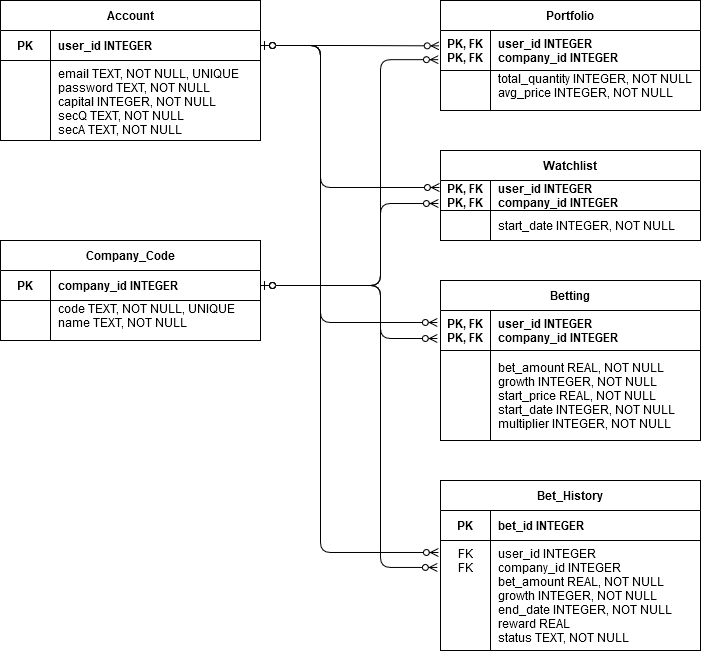

The diagram above was exported from draw.io. Its source (the exported page's mxGraphModel, read from the mxfile embedded in the PNG):
<mxGraphModel dx="1550" dy="835" grid="1" gridSize="10" guides="1" tooltips="1" connect="1" arrows="1" fold="1" page="1" pageScale="1" pageWidth="850" pageHeight="1100" math="0" shadow="0" extFonts="Permanent Marker^https://fonts.googleapis.com/css?family=Permanent+Marker">
  <root>
    <mxCell id="0" />
    <mxCell id="1" parent="0" />
    <mxCell id="wfZi0CvlXKr8NCouAIDd-32" value="Portfolio" style="shape=table;startSize=30;container=1;collapsible=1;childLayout=tableLayout;fixedRows=1;rowLines=0;fontStyle=1;align=center;resizeLast=1;" parent="1" vertex="1">
      <mxGeometry x="480" y="40" width="260" height="110" as="geometry" />
    </mxCell>
    <mxCell id="wfZi0CvlXKr8NCouAIDd-33" value="" style="shape=partialRectangle;collapsible=0;dropTarget=0;pointerEvents=0;fillColor=none;points=[[0,0.5],[1,0.5]];portConstraint=eastwest;top=0;left=0;right=0;bottom=1;" parent="wfZi0CvlXKr8NCouAIDd-32" vertex="1">
      <mxGeometry y="30" width="260" height="40" as="geometry" />
    </mxCell>
    <mxCell id="wfZi0CvlXKr8NCouAIDd-34" value="PK, FK&#10;PK, FK" style="shape=partialRectangle;overflow=hidden;connectable=0;fillColor=none;top=0;left=0;bottom=0;right=0;fontStyle=1;" parent="wfZi0CvlXKr8NCouAIDd-33" vertex="1">
      <mxGeometry width="50" height="40" as="geometry" />
    </mxCell>
    <mxCell id="wfZi0CvlXKr8NCouAIDd-35" value="user_id INTEGER&#10;company_id INTEGER" style="shape=partialRectangle;overflow=hidden;connectable=0;fillColor=none;top=0;left=0;bottom=0;right=0;align=left;spacingLeft=6;fontStyle=1;" parent="wfZi0CvlXKr8NCouAIDd-33" vertex="1">
      <mxGeometry x="50" width="210" height="40" as="geometry" />
    </mxCell>
    <mxCell id="wfZi0CvlXKr8NCouAIDd-36" value="" style="shape=partialRectangle;collapsible=0;dropTarget=0;pointerEvents=0;fillColor=none;points=[[0,0.5],[1,0.5]];portConstraint=eastwest;top=0;left=0;right=0;bottom=0;" parent="wfZi0CvlXKr8NCouAIDd-32" vertex="1">
      <mxGeometry y="70" width="260" height="30" as="geometry" />
    </mxCell>
    <mxCell id="wfZi0CvlXKr8NCouAIDd-37" value="" style="shape=partialRectangle;overflow=hidden;connectable=0;fillColor=none;top=0;left=0;bottom=0;right=0;" parent="wfZi0CvlXKr8NCouAIDd-36" vertex="1">
      <mxGeometry width="50" height="30" as="geometry" />
    </mxCell>
    <mxCell id="wfZi0CvlXKr8NCouAIDd-38" value="total_quantity INTEGER, NOT NULL&#10;avg_price INTEGER, NOT NULL&#10;" style="shape=partialRectangle;overflow=hidden;connectable=0;fillColor=none;top=0;left=0;bottom=0;right=0;align=left;spacingLeft=6;" parent="wfZi0CvlXKr8NCouAIDd-36" vertex="1">
      <mxGeometry x="50" width="210" height="30" as="geometry" />
    </mxCell>
    <mxCell id="wfZi0CvlXKr8NCouAIDd-42" value="" style="fontSize=12;html=1;endArrow=ERzeroToMany;startArrow=ERzeroToOne;edgeStyle=elbowEdgeStyle;exitX=1;exitY=0.5;exitDx=0;exitDy=0;entryX=-0.005;entryY=0.384;entryDx=0;entryDy=0;entryPerimeter=0;" parent="1" source="wfZi0CvlXKr8NCouAIDd-9" target="wfZi0CvlXKr8NCouAIDd-33" edge="1">
      <mxGeometry width="100" height="100" relative="1" as="geometry">
        <mxPoint x="749.2199999999998" y="105" as="sourcePoint" />
        <mxPoint x="660" y="199.15999999999997" as="targetPoint" />
      </mxGeometry>
    </mxCell>
    <mxCell id="wfZi0CvlXKr8NCouAIDd-8" value="Account" style="shape=table;startSize=30;container=1;collapsible=1;childLayout=tableLayout;fixedRows=1;rowLines=0;fontStyle=1;align=center;resizeLast=1;" parent="1" vertex="1">
      <mxGeometry x="40" y="40" width="260" height="140" as="geometry" />
    </mxCell>
    <mxCell id="wfZi0CvlXKr8NCouAIDd-9" value="" style="shape=partialRectangle;collapsible=0;dropTarget=0;pointerEvents=0;fillColor=none;points=[[0,0.5],[1,0.5]];portConstraint=eastwest;top=0;left=0;right=0;bottom=1;" parent="wfZi0CvlXKr8NCouAIDd-8" vertex="1">
      <mxGeometry y="30" width="260" height="30" as="geometry" />
    </mxCell>
    <mxCell id="wfZi0CvlXKr8NCouAIDd-10" value="PK" style="shape=partialRectangle;overflow=hidden;connectable=0;fillColor=none;top=0;left=0;bottom=0;right=0;fontStyle=1;" parent="wfZi0CvlXKr8NCouAIDd-9" vertex="1">
      <mxGeometry width="50" height="30" as="geometry" />
    </mxCell>
    <mxCell id="wfZi0CvlXKr8NCouAIDd-11" value="user_id INTEGER" style="shape=partialRectangle;overflow=hidden;connectable=0;fillColor=none;top=0;left=0;bottom=0;right=0;align=left;spacingLeft=6;fontStyle=1;" parent="wfZi0CvlXKr8NCouAIDd-9" vertex="1">
      <mxGeometry x="50" width="210" height="30" as="geometry" />
    </mxCell>
    <mxCell id="wfZi0CvlXKr8NCouAIDd-12" value="" style="shape=partialRectangle;collapsible=0;dropTarget=0;pointerEvents=0;fillColor=none;points=[[0,0.5],[1,0.5]];portConstraint=eastwest;top=0;left=0;right=0;bottom=0;" parent="wfZi0CvlXKr8NCouAIDd-8" vertex="1">
      <mxGeometry y="60" width="260" height="80" as="geometry" />
    </mxCell>
    <mxCell id="wfZi0CvlXKr8NCouAIDd-13" value="" style="shape=partialRectangle;overflow=hidden;connectable=0;fillColor=none;top=0;left=0;bottom=0;right=0;" parent="wfZi0CvlXKr8NCouAIDd-12" vertex="1">
      <mxGeometry width="50" height="80" as="geometry" />
    </mxCell>
    <mxCell id="wfZi0CvlXKr8NCouAIDd-14" value="email TEXT, NOT NULL, UNIQUE&#10;password TEXT, NOT NULL&#10;capital INTEGER, NOT NULL&#10;secQ TEXT, NOT NULL&#10;secA TEXT, NOT NULL&#10;" style="shape=partialRectangle;overflow=hidden;connectable=0;fillColor=none;top=0;left=0;bottom=0;right=0;align=left;spacingLeft=6;verticalAlign=top;" parent="wfZi0CvlXKr8NCouAIDd-12" vertex="1">
      <mxGeometry x="50" width="210" height="80" as="geometry" />
    </mxCell>
    <mxCell id="C-vyLk0tnHw3VtMMgP7b-23" value="Company_Code" style="shape=table;startSize=30;container=1;collapsible=1;childLayout=tableLayout;fixedRows=1;rowLines=0;fontStyle=1;align=center;resizeLast=1;" parent="1" vertex="1">
      <mxGeometry x="40" y="280" width="260" height="100" as="geometry" />
    </mxCell>
    <mxCell id="C-vyLk0tnHw3VtMMgP7b-24" value="" style="shape=partialRectangle;collapsible=0;dropTarget=0;pointerEvents=0;fillColor=none;points=[[0,0.5],[1,0.5]];portConstraint=eastwest;top=0;left=0;right=0;bottom=1;" parent="C-vyLk0tnHw3VtMMgP7b-23" vertex="1">
      <mxGeometry y="30" width="260" height="30" as="geometry" />
    </mxCell>
    <mxCell id="C-vyLk0tnHw3VtMMgP7b-25" value="PK" style="shape=partialRectangle;overflow=hidden;connectable=0;fillColor=none;top=0;left=0;bottom=0;right=0;fontStyle=1;" parent="C-vyLk0tnHw3VtMMgP7b-24" vertex="1">
      <mxGeometry width="50" height="30" as="geometry" />
    </mxCell>
    <mxCell id="C-vyLk0tnHw3VtMMgP7b-26" value="company_id INTEGER" style="shape=partialRectangle;overflow=hidden;connectable=0;fillColor=none;top=0;left=0;bottom=0;right=0;align=left;spacingLeft=6;fontStyle=1;" parent="C-vyLk0tnHw3VtMMgP7b-24" vertex="1">
      <mxGeometry x="50" width="210" height="30" as="geometry" />
    </mxCell>
    <mxCell id="C-vyLk0tnHw3VtMMgP7b-27" value="" style="shape=partialRectangle;collapsible=0;dropTarget=0;pointerEvents=0;fillColor=none;points=[[0,0.5],[1,0.5]];portConstraint=eastwest;top=0;left=0;right=0;bottom=0;" parent="C-vyLk0tnHw3VtMMgP7b-23" vertex="1">
      <mxGeometry y="60" width="260" height="30" as="geometry" />
    </mxCell>
    <mxCell id="C-vyLk0tnHw3VtMMgP7b-28" value="" style="shape=partialRectangle;overflow=hidden;connectable=0;fillColor=none;top=0;left=0;bottom=0;right=0;" parent="C-vyLk0tnHw3VtMMgP7b-27" vertex="1">
      <mxGeometry width="50" height="30" as="geometry" />
    </mxCell>
    <mxCell id="C-vyLk0tnHw3VtMMgP7b-29" value="code TEXT, NOT NULL, UNIQUE&#10;name TEXT, NOT NULL&#10;" style="shape=partialRectangle;overflow=hidden;connectable=0;fillColor=none;top=0;left=0;bottom=0;right=0;align=left;spacingLeft=6;" parent="C-vyLk0tnHw3VtMMgP7b-27" vertex="1">
      <mxGeometry x="50" width="210" height="30" as="geometry" />
    </mxCell>
    <mxCell id="P9xH6dpfKIcasI_FtXvi-2" value="Watchlist" style="shape=table;startSize=30;container=1;collapsible=1;childLayout=tableLayout;fixedRows=1;rowLines=0;fontStyle=1;align=center;resizeLast=1;" parent="1" vertex="1">
      <mxGeometry x="480" y="190" width="260" height="90" as="geometry" />
    </mxCell>
    <mxCell id="P9xH6dpfKIcasI_FtXvi-3" value="" style="shape=partialRectangle;collapsible=0;dropTarget=0;pointerEvents=0;fillColor=none;points=[[0,0.5],[1,0.5]];portConstraint=eastwest;top=0;left=0;right=0;bottom=1;" parent="P9xH6dpfKIcasI_FtXvi-2" vertex="1">
      <mxGeometry y="30" width="260" height="30" as="geometry" />
    </mxCell>
    <mxCell id="P9xH6dpfKIcasI_FtXvi-4" value="PK, FK&#10;PK, FK" style="shape=partialRectangle;overflow=hidden;connectable=0;fillColor=none;top=0;left=0;bottom=0;right=0;fontStyle=1;" parent="P9xH6dpfKIcasI_FtXvi-3" vertex="1">
      <mxGeometry width="50" height="30" as="geometry" />
    </mxCell>
    <mxCell id="P9xH6dpfKIcasI_FtXvi-5" value="user_id INTEGER&#10;company_id INTEGER" style="shape=partialRectangle;overflow=hidden;connectable=0;fillColor=none;top=0;left=0;bottom=0;right=0;align=left;spacingLeft=6;fontStyle=1;" parent="P9xH6dpfKIcasI_FtXvi-3" vertex="1">
      <mxGeometry x="50" width="210" height="30" as="geometry" />
    </mxCell>
    <mxCell id="P9xH6dpfKIcasI_FtXvi-6" value="" style="shape=partialRectangle;collapsible=0;dropTarget=0;pointerEvents=0;fillColor=none;points=[[0,0.5],[1,0.5]];portConstraint=eastwest;top=0;left=0;right=0;bottom=0;" parent="P9xH6dpfKIcasI_FtXvi-2" vertex="1">
      <mxGeometry y="60" width="260" height="30" as="geometry" />
    </mxCell>
    <mxCell id="P9xH6dpfKIcasI_FtXvi-7" value="" style="shape=partialRectangle;overflow=hidden;connectable=0;fillColor=none;top=0;left=0;bottom=0;right=0;" parent="P9xH6dpfKIcasI_FtXvi-6" vertex="1">
      <mxGeometry width="50" height="30" as="geometry" />
    </mxCell>
    <mxCell id="P9xH6dpfKIcasI_FtXvi-8" value="start_date INTEGER, NOT NULL" style="shape=partialRectangle;overflow=hidden;connectable=0;fillColor=none;top=0;left=0;bottom=0;right=0;align=left;spacingLeft=6;" parent="P9xH6dpfKIcasI_FtXvi-6" vertex="1">
      <mxGeometry x="50" width="210" height="30" as="geometry" />
    </mxCell>
    <mxCell id="P9xH6dpfKIcasI_FtXvi-31" value="" style="fontSize=12;html=1;endArrow=ERzeroToMany;startArrow=ERzeroToOne;edgeStyle=elbowEdgeStyle;exitX=1;exitY=0.5;exitDx=0;exitDy=0;entryX=-0.004;entryY=0.233;entryDx=0;entryDy=0;entryPerimeter=0;" parent="1" source="wfZi0CvlXKr8NCouAIDd-9" target="P9xH6dpfKIcasI_FtXvi-3" edge="1">
      <mxGeometry width="100" height="100" relative="1" as="geometry">
        <mxPoint x="301.3" y="237" as="sourcePoint" />
        <mxPoint x="479.99999999999983" y="237.36" as="targetPoint" />
        <Array as="points">
          <mxPoint x="360" y="170" />
        </Array>
      </mxGeometry>
    </mxCell>
    <mxCell id="P9xH6dpfKIcasI_FtXvi-32" value="" style="fontSize=12;html=1;endArrow=ERzeroToMany;startArrow=ERzeroToOne;edgeStyle=elbowEdgeStyle;exitX=1;exitY=0.5;exitDx=0;exitDy=0;entryX=-0.012;entryY=0.3;entryDx=0;entryDy=0;entryPerimeter=0;" parent="1" source="wfZi0CvlXKr8NCouAIDd-9" target="ZR_DyrpFGO7GbMZ02B5G-9" edge="1">
      <mxGeometry width="100" height="100" relative="1" as="geometry">
        <mxPoint x="290" y="198" as="sourcePoint" />
        <mxPoint x="479" y="423" as="targetPoint" />
        <Array as="points">
          <mxPoint x="360" y="250" />
        </Array>
      </mxGeometry>
    </mxCell>
    <mxCell id="P9xH6dpfKIcasI_FtXvi-33" value="" style="fontSize=12;html=1;endArrow=ERzeroToMany;startArrow=ERzeroToOne;edgeStyle=elbowEdgeStyle;exitX=1;exitY=0.5;exitDx=0;exitDy=0;entryX=-0.008;entryY=0.729;entryDx=0;entryDy=0;entryPerimeter=0;" parent="1" source="C-vyLk0tnHw3VtMMgP7b-24" target="wfZi0CvlXKr8NCouAIDd-33" edge="1">
      <mxGeometry width="100" height="100" relative="1" as="geometry">
        <mxPoint x="300" y="85" as="sourcePoint" />
        <mxPoint x="479" y="423" as="targetPoint" />
        <Array as="points">
          <mxPoint x="420" y="210" />
        </Array>
      </mxGeometry>
    </mxCell>
    <mxCell id="P9xH6dpfKIcasI_FtXvi-34" value="" style="fontSize=12;html=1;endArrow=ERzeroToMany;startArrow=ERzeroToOne;edgeStyle=elbowEdgeStyle;exitX=1;exitY=0.5;exitDx=0;exitDy=0;entryX=-0.008;entryY=0.767;entryDx=0;entryDy=0;entryPerimeter=0;" parent="1" target="P9xH6dpfKIcasI_FtXvi-3" edge="1">
      <mxGeometry width="100" height="100" relative="1" as="geometry">
        <mxPoint x="300" y="325.0000000000001" as="sourcePoint" />
        <mxPoint x="477.91999999999985" y="99.15999999999997" as="targetPoint" />
        <Array as="points">
          <mxPoint x="420" y="210" />
        </Array>
      </mxGeometry>
    </mxCell>
    <mxCell id="P9xH6dpfKIcasI_FtXvi-35" value="" style="fontSize=12;html=1;endArrow=ERzeroToMany;startArrow=ERzeroToOne;edgeStyle=elbowEdgeStyle;entryX=-0.012;entryY=0.7;entryDx=0;entryDy=0;entryPerimeter=0;" parent="1" source="C-vyLk0tnHw3VtMMgP7b-24" target="ZR_DyrpFGO7GbMZ02B5G-9" edge="1">
      <mxGeometry width="100" height="100" relative="1" as="geometry">
        <mxPoint x="300" y="362.0000000000001" as="sourcePoint" />
        <mxPoint x="479" y="437" as="targetPoint" />
        <Array as="points">
          <mxPoint x="420" y="380" />
        </Array>
      </mxGeometry>
    </mxCell>
    <mxCell id="ZR_DyrpFGO7GbMZ02B5G-1" value="Bet_History" style="shape=table;startSize=30;container=1;collapsible=1;childLayout=tableLayout;fixedRows=1;rowLines=0;fontStyle=1;align=center;resizeLast=1;" parent="1" vertex="1">
      <mxGeometry x="480" y="520" width="260" height="170" as="geometry" />
    </mxCell>
    <mxCell id="ZR_DyrpFGO7GbMZ02B5G-2" value="" style="shape=partialRectangle;collapsible=0;dropTarget=0;pointerEvents=0;fillColor=none;points=[[0,0.5],[1,0.5]];portConstraint=eastwest;top=0;left=0;right=0;bottom=1;" parent="ZR_DyrpFGO7GbMZ02B5G-1" vertex="1">
      <mxGeometry y="30" width="260" height="30" as="geometry" />
    </mxCell>
    <mxCell id="ZR_DyrpFGO7GbMZ02B5G-3" value="PK" style="shape=partialRectangle;overflow=hidden;connectable=0;fillColor=none;top=0;left=0;bottom=0;right=0;fontStyle=1;" parent="ZR_DyrpFGO7GbMZ02B5G-2" vertex="1">
      <mxGeometry width="50" height="30" as="geometry" />
    </mxCell>
    <mxCell id="ZR_DyrpFGO7GbMZ02B5G-4" value="bet_id INTEGER" style="shape=partialRectangle;overflow=hidden;connectable=0;fillColor=none;top=0;left=0;bottom=0;right=0;align=left;spacingLeft=6;fontStyle=1;" parent="ZR_DyrpFGO7GbMZ02B5G-2" vertex="1">
      <mxGeometry x="50" width="210" height="30" as="geometry" />
    </mxCell>
    <mxCell id="ZR_DyrpFGO7GbMZ02B5G-5" value="" style="shape=partialRectangle;collapsible=0;dropTarget=0;pointerEvents=0;fillColor=none;points=[[0,0.5],[1,0.5]];portConstraint=eastwest;top=0;left=0;right=0;bottom=0;" parent="ZR_DyrpFGO7GbMZ02B5G-1" vertex="1">
      <mxGeometry y="60" width="260" height="110" as="geometry" />
    </mxCell>
    <mxCell id="ZR_DyrpFGO7GbMZ02B5G-6" value="FK&#10;FK" style="shape=partialRectangle;overflow=hidden;connectable=0;fillColor=none;top=0;left=0;bottom=0;right=0;align=center;verticalAlign=top;" parent="ZR_DyrpFGO7GbMZ02B5G-5" vertex="1">
      <mxGeometry width="50" height="110" as="geometry" />
    </mxCell>
    <mxCell id="ZR_DyrpFGO7GbMZ02B5G-7" value="user_id INTEGER&#10;company_id INTEGER&#10;bet_amount REAL, NOT NULL&#10;growth INTEGER, NOT NULL&#10;end_date INTEGER, NOT NULL&#10;reward REAL&#10;status TEXT, NOT NULL" style="shape=partialRectangle;overflow=hidden;connectable=0;fillColor=none;top=0;left=0;bottom=0;right=0;align=left;spacingLeft=6;verticalAlign=top;" parent="ZR_DyrpFGO7GbMZ02B5G-5" vertex="1">
      <mxGeometry x="50" width="210" height="110" as="geometry" />
    </mxCell>
    <mxCell id="ZR_DyrpFGO7GbMZ02B5G-8" value="Betting" style="shape=table;startSize=30;container=1;collapsible=1;childLayout=tableLayout;fixedRows=1;rowLines=0;fontStyle=1;align=center;resizeLast=1;" parent="1" vertex="1">
      <mxGeometry x="480" y="320" width="260" height="160" as="geometry" />
    </mxCell>
    <mxCell id="ZR_DyrpFGO7GbMZ02B5G-9" value="" style="shape=partialRectangle;collapsible=0;dropTarget=0;pointerEvents=0;fillColor=none;points=[[0,0.5],[1,0.5]];portConstraint=eastwest;top=0;left=0;right=0;bottom=1;" parent="ZR_DyrpFGO7GbMZ02B5G-8" vertex="1">
      <mxGeometry y="30" width="260" height="40" as="geometry" />
    </mxCell>
    <mxCell id="ZR_DyrpFGO7GbMZ02B5G-10" value="PK, FK&#10;PK, FK" style="shape=partialRectangle;overflow=hidden;connectable=0;fillColor=none;top=0;left=0;bottom=0;right=0;fontStyle=1;" parent="ZR_DyrpFGO7GbMZ02B5G-9" vertex="1">
      <mxGeometry width="50" height="40" as="geometry" />
    </mxCell>
    <mxCell id="ZR_DyrpFGO7GbMZ02B5G-11" value="user_id INTEGER&#10;company_id INTEGER" style="shape=partialRectangle;overflow=hidden;connectable=0;fillColor=none;top=0;left=0;bottom=0;right=0;align=left;spacingLeft=6;fontStyle=1;" parent="ZR_DyrpFGO7GbMZ02B5G-9" vertex="1">
      <mxGeometry x="50" width="210" height="40" as="geometry" />
    </mxCell>
    <mxCell id="ZR_DyrpFGO7GbMZ02B5G-12" value="" style="shape=partialRectangle;collapsible=0;dropTarget=0;pointerEvents=0;fillColor=none;points=[[0,0.5],[1,0.5]];portConstraint=eastwest;top=0;left=0;right=0;bottom=0;" parent="ZR_DyrpFGO7GbMZ02B5G-8" vertex="1">
      <mxGeometry y="70" width="260" height="90" as="geometry" />
    </mxCell>
    <mxCell id="ZR_DyrpFGO7GbMZ02B5G-13" value="" style="shape=partialRectangle;overflow=hidden;connectable=0;fillColor=none;top=0;left=0;bottom=0;right=0;" parent="ZR_DyrpFGO7GbMZ02B5G-12" vertex="1">
      <mxGeometry width="50" height="90" as="geometry" />
    </mxCell>
    <mxCell id="ZR_DyrpFGO7GbMZ02B5G-14" value="bet_amount REAL, NOT NULL&#10;growth INTEGER, NOT NULL&#10;start_price REAL, NOT NULL&#10;start_date INTEGER, NOT NULL&#10;multiplier INTEGER, NOT NULL" style="shape=partialRectangle;overflow=hidden;connectable=0;fillColor=none;top=0;left=0;bottom=0;right=0;align=left;spacingLeft=6;" parent="ZR_DyrpFGO7GbMZ02B5G-12" vertex="1">
      <mxGeometry x="50" width="210" height="90" as="geometry" />
    </mxCell>
    <mxCell id="ZR_DyrpFGO7GbMZ02B5G-15" value="" style="fontSize=12;html=1;endArrow=ERzeroToMany;startArrow=ERzeroToOne;edgeStyle=elbowEdgeStyle;exitX=1;exitY=0.5;exitDx=0;exitDy=0;entryX=-0.008;entryY=0.109;entryDx=0;entryDy=0;entryPerimeter=0;" parent="1" target="ZR_DyrpFGO7GbMZ02B5G-5" edge="1">
      <mxGeometry width="100" height="100" relative="1" as="geometry">
        <mxPoint x="300" y="85" as="sourcePoint" />
        <mxPoint x="476.8800000000001" y="392" as="targetPoint" />
        <Array as="points">
          <mxPoint x="360" y="250" />
        </Array>
      </mxGeometry>
    </mxCell>
    <mxCell id="ZR_DyrpFGO7GbMZ02B5G-16" value="" style="fontSize=12;html=1;endArrow=ERzeroToMany;startArrow=ERzeroToOne;edgeStyle=elbowEdgeStyle;entryX=-0.012;entryY=0.245;entryDx=0;entryDy=0;entryPerimeter=0;" parent="1" target="ZR_DyrpFGO7GbMZ02B5G-5" edge="1">
      <mxGeometry width="100" height="100" relative="1" as="geometry">
        <mxPoint x="300" y="325" as="sourcePoint" />
        <mxPoint x="477" y="639" as="targetPoint" />
        <Array as="points">
          <mxPoint x="420" y="380" />
        </Array>
      </mxGeometry>
    </mxCell>
  </root>
</mxGraphModel>